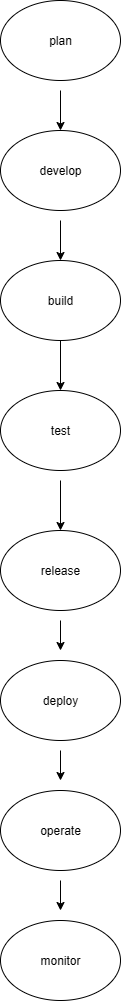

The diagram above was exported from draw.io. Its source (the exported page's mxGraphModel, read from the mxfile embedded in the PNG):
<mxGraphModel dx="786" dy="451" grid="1" gridSize="10" guides="1" tooltips="1" connect="1" arrows="1" fold="1" page="1" pageScale="1" pageWidth="827" pageHeight="1169" math="0" shadow="0">
  <root>
    <mxCell id="0" />
    <mxCell id="1" parent="0" />
    <mxCell id="4CJmalhGpsKlHpJN5neZ-7" value="plan" style="ellipse;whiteSpace=wrap;html=1;" vertex="1" parent="1">
      <mxGeometry x="330" y="40" width="120" height="80" as="geometry" />
    </mxCell>
    <mxCell id="4CJmalhGpsKlHpJN5neZ-8" value="develop" style="ellipse;whiteSpace=wrap;html=1;" vertex="1" parent="1">
      <mxGeometry x="330" y="170" width="120" height="80" as="geometry" />
    </mxCell>
    <mxCell id="4CJmalhGpsKlHpJN5neZ-9" value="build" style="ellipse;whiteSpace=wrap;html=1;" vertex="1" parent="1">
      <mxGeometry x="330" y="300" width="120" height="80" as="geometry" />
    </mxCell>
    <mxCell id="4CJmalhGpsKlHpJN5neZ-10" value="test" style="ellipse;whiteSpace=wrap;html=1;" vertex="1" parent="1">
      <mxGeometry x="330" y="430" width="120" height="80" as="geometry" />
    </mxCell>
    <mxCell id="4CJmalhGpsKlHpJN5neZ-11" value="release" style="ellipse;whiteSpace=wrap;html=1;" vertex="1" parent="1">
      <mxGeometry x="330" y="570" width="120" height="80" as="geometry" />
    </mxCell>
    <mxCell id="4CJmalhGpsKlHpJN5neZ-12" value="deploy" style="ellipse;whiteSpace=wrap;html=1;" vertex="1" parent="1">
      <mxGeometry x="330" y="700" width="120" height="80" as="geometry" />
    </mxCell>
    <mxCell id="4CJmalhGpsKlHpJN5neZ-13" value="operate" style="ellipse;whiteSpace=wrap;html=1;" vertex="1" parent="1">
      <mxGeometry x="330" y="830" width="120" height="80" as="geometry" />
    </mxCell>
    <mxCell id="4CJmalhGpsKlHpJN5neZ-14" value="monitor" style="ellipse;whiteSpace=wrap;html=1;" vertex="1" parent="1">
      <mxGeometry x="330" y="960" width="120" height="80" as="geometry" />
    </mxCell>
    <mxCell id="4CJmalhGpsKlHpJN5neZ-16" value="" style="endArrow=classic;html=1;rounded=0;entryX=0.5;entryY=0;entryDx=0;entryDy=0;" edge="1" parent="1" target="4CJmalhGpsKlHpJN5neZ-9">
      <mxGeometry width="50" height="50" relative="1" as="geometry">
        <mxPoint x="390" y="260" as="sourcePoint" />
        <mxPoint x="440" y="330" as="targetPoint" />
      </mxGeometry>
    </mxCell>
    <mxCell id="4CJmalhGpsKlHpJN5neZ-17" value="" style="endArrow=classic;html=1;rounded=0;entryX=0.5;entryY=0;entryDx=0;entryDy=0;" edge="1" parent="1" target="4CJmalhGpsKlHpJN5neZ-10">
      <mxGeometry width="50" height="50" relative="1" as="geometry">
        <mxPoint x="390" y="380" as="sourcePoint" />
        <mxPoint x="440" y="330" as="targetPoint" />
      </mxGeometry>
    </mxCell>
    <mxCell id="4CJmalhGpsKlHpJN5neZ-21" value="" style="endArrow=classic;html=1;rounded=0;entryX=0.5;entryY=0;entryDx=0;entryDy=0;" edge="1" parent="1" target="4CJmalhGpsKlHpJN5neZ-8">
      <mxGeometry width="50" height="50" relative="1" as="geometry">
        <mxPoint x="390" y="130" as="sourcePoint" />
        <mxPoint x="400" y="160" as="targetPoint" />
      </mxGeometry>
    </mxCell>
    <mxCell id="4CJmalhGpsKlHpJN5neZ-23" value="" style="endArrow=classic;html=1;rounded=0;" edge="1" parent="1">
      <mxGeometry width="50" height="50" relative="1" as="geometry">
        <mxPoint x="390" y="660" as="sourcePoint" />
        <mxPoint x="390" y="690" as="targetPoint" />
      </mxGeometry>
    </mxCell>
    <mxCell id="4CJmalhGpsKlHpJN5neZ-25" value="" style="endArrow=classic;html=1;rounded=0;entryX=0.5;entryY=0;entryDx=0;entryDy=0;" edge="1" parent="1" target="4CJmalhGpsKlHpJN5neZ-11">
      <mxGeometry width="50" height="50" relative="1" as="geometry">
        <mxPoint x="390" y="520" as="sourcePoint" />
        <mxPoint x="440" y="600" as="targetPoint" />
      </mxGeometry>
    </mxCell>
    <mxCell id="4CJmalhGpsKlHpJN5neZ-26" value="" style="endArrow=classic;html=1;rounded=0;" edge="1" parent="1">
      <mxGeometry width="50" height="50" relative="1" as="geometry">
        <mxPoint x="390" y="790" as="sourcePoint" />
        <mxPoint x="390" y="820" as="targetPoint" />
      </mxGeometry>
    </mxCell>
    <mxCell id="4CJmalhGpsKlHpJN5neZ-28" value="" style="endArrow=classic;html=1;rounded=0;" edge="1" parent="1">
      <mxGeometry width="50" height="50" relative="1" as="geometry">
        <mxPoint x="390" y="920" as="sourcePoint" />
        <mxPoint x="390" y="950" as="targetPoint" />
      </mxGeometry>
    </mxCell>
  </root>
</mxGraphModel>